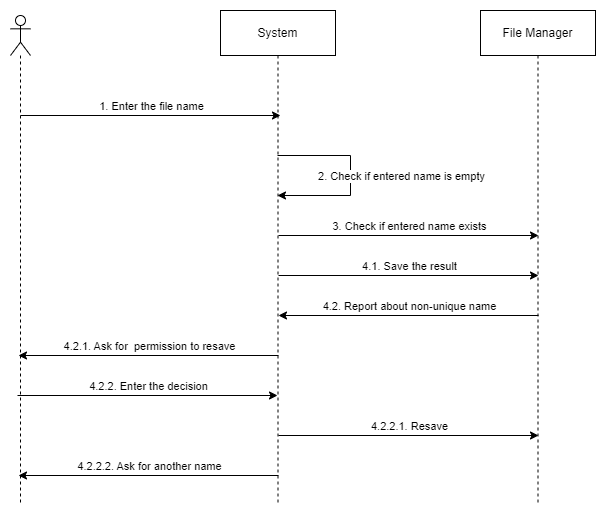

The diagram above was exported from draw.io. Its source (the exported page's mxGraphModel, read from the mxfile embedded in the PNG):
<mxGraphModel dx="1050" dy="581" grid="1" gridSize="10" guides="1" tooltips="1" connect="1" arrows="1" fold="1" page="1" pageScale="1" pageWidth="850" pageHeight="1100" math="0" shadow="0">
  <root>
    <mxCell id="0" />
    <mxCell id="1" parent="0" />
    <mxCell id="rnCA2hZp2uLStYd1GZP0-7" value="" style="endArrow=classic;html=1;rounded=0;" parent="1" edge="1">
      <mxGeometry width="50" height="50" relative="1" as="geometry">
        <mxPoint x="110" y="160" as="sourcePoint" />
        <mxPoint x="370" y="160" as="targetPoint" />
      </mxGeometry>
    </mxCell>
    <mxCell id="rnCA2hZp2uLStYd1GZP0-8" value="1. Enter the file name" style="edgeLabel;html=1;align=center;verticalAlign=middle;resizable=0;points=[];" parent="rnCA2hZp2uLStYd1GZP0-7" vertex="1" connectable="0">
      <mxGeometry x="0.0969" y="4" relative="1" as="geometry">
        <mxPoint x="-13" y="-6" as="offset" />
      </mxGeometry>
    </mxCell>
    <mxCell id="rnCA2hZp2uLStYd1GZP0-9" value="" style="endArrow=classic;html=1;rounded=0;" parent="1" edge="1">
      <mxGeometry width="50" height="50" relative="1" as="geometry">
        <mxPoint x="368" y="280" as="sourcePoint" />
        <mxPoint x="628" y="280" as="targetPoint" />
      </mxGeometry>
    </mxCell>
    <mxCell id="rnCA2hZp2uLStYd1GZP0-10" value="3. Check if entered name exists" style="edgeLabel;html=1;align=center;verticalAlign=middle;resizable=0;points=[];" parent="rnCA2hZp2uLStYd1GZP0-9" vertex="1" connectable="0">
      <mxGeometry x="0.0969" y="4" relative="1" as="geometry">
        <mxPoint x="-13" y="-6" as="offset" />
      </mxGeometry>
    </mxCell>
    <mxCell id="rnCA2hZp2uLStYd1GZP0-13" value="" style="endArrow=classic;html=1;rounded=0;" parent="1" edge="1">
      <mxGeometry width="50" height="50" relative="1" as="geometry">
        <mxPoint x="628" y="360" as="sourcePoint" />
        <mxPoint x="368" y="360" as="targetPoint" />
      </mxGeometry>
    </mxCell>
    <mxCell id="rnCA2hZp2uLStYd1GZP0-14" value="4.2. Report about non-unique name" style="edgeLabel;html=1;align=center;verticalAlign=middle;resizable=0;points=[];" parent="rnCA2hZp2uLStYd1GZP0-13" vertex="1" connectable="0">
      <mxGeometry x="0.0969" y="4" relative="1" as="geometry">
        <mxPoint x="13" y="-14" as="offset" />
      </mxGeometry>
    </mxCell>
    <mxCell id="rnCA2hZp2uLStYd1GZP0-15" value="" style="endArrow=classic;html=1;rounded=0;" parent="1" edge="1">
      <mxGeometry width="50" height="50" relative="1" as="geometry">
        <mxPoint x="368" y="400" as="sourcePoint" />
        <mxPoint x="108" y="400" as="targetPoint" />
      </mxGeometry>
    </mxCell>
    <mxCell id="rnCA2hZp2uLStYd1GZP0-16" value="4.2.1. Ask for&amp;nbsp; permission to resave" style="edgeLabel;html=1;align=center;verticalAlign=middle;resizable=0;points=[];" parent="rnCA2hZp2uLStYd1GZP0-15" vertex="1" connectable="0">
      <mxGeometry x="0.0969" y="4" relative="1" as="geometry">
        <mxPoint x="13" y="-14" as="offset" />
      </mxGeometry>
    </mxCell>
    <mxCell id="rnCA2hZp2uLStYd1GZP0-21" value="" style="endArrow=classic;html=1;rounded=0;" parent="1" edge="1">
      <mxGeometry width="50" height="50" relative="1" as="geometry">
        <mxPoint x="368" y="480" as="sourcePoint" />
        <mxPoint x="628" y="480" as="targetPoint" />
      </mxGeometry>
    </mxCell>
    <mxCell id="rnCA2hZp2uLStYd1GZP0-22" value="4.2.2.1. Resave" style="edgeLabel;html=1;align=center;verticalAlign=middle;resizable=0;points=[];" parent="rnCA2hZp2uLStYd1GZP0-21" vertex="1" connectable="0">
      <mxGeometry x="0.0969" y="4" relative="1" as="geometry">
        <mxPoint x="-13" y="-6" as="offset" />
      </mxGeometry>
    </mxCell>
    <mxCell id="rnCA2hZp2uLStYd1GZP0-23" value="" style="endArrow=classic;html=1;rounded=0;" parent="1" edge="1">
      <mxGeometry width="50" height="50" relative="1" as="geometry">
        <mxPoint x="368" y="320" as="sourcePoint" />
        <mxPoint x="628" y="320" as="targetPoint" />
      </mxGeometry>
    </mxCell>
    <mxCell id="rnCA2hZp2uLStYd1GZP0-24" value="4.1. Save the result" style="edgeLabel;html=1;align=center;verticalAlign=middle;resizable=0;points=[];" parent="rnCA2hZp2uLStYd1GZP0-23" vertex="1" connectable="0">
      <mxGeometry x="0.0969" y="4" relative="1" as="geometry">
        <mxPoint x="-13" y="-6" as="offset" />
      </mxGeometry>
    </mxCell>
    <mxCell id="rnCA2hZp2uLStYd1GZP0-25" value="" style="endArrow=classic;html=1;rounded=0;" parent="1" edge="1">
      <mxGeometry width="50" height="50" relative="1" as="geometry">
        <mxPoint x="107" y="440" as="sourcePoint" />
        <mxPoint x="367" y="440" as="targetPoint" />
      </mxGeometry>
    </mxCell>
    <mxCell id="rnCA2hZp2uLStYd1GZP0-26" value="4.2.2. Enter the decision" style="edgeLabel;html=1;align=center;verticalAlign=middle;resizable=0;points=[];" parent="rnCA2hZp2uLStYd1GZP0-25" vertex="1" connectable="0">
      <mxGeometry x="0.0969" y="4" relative="1" as="geometry">
        <mxPoint x="-13" y="-6" as="offset" />
      </mxGeometry>
    </mxCell>
    <mxCell id="rnCA2hZp2uLStYd1GZP0-27" value="" style="endArrow=classic;html=1;rounded=0;" parent="1" edge="1">
      <mxGeometry width="50" height="50" relative="1" as="geometry">
        <mxPoint x="368" y="520" as="sourcePoint" />
        <mxPoint x="108" y="520" as="targetPoint" />
      </mxGeometry>
    </mxCell>
    <mxCell id="rnCA2hZp2uLStYd1GZP0-28" value="4.2.2.2. Ask for another name" style="edgeLabel;html=1;align=center;verticalAlign=middle;resizable=0;points=[];" parent="rnCA2hZp2uLStYd1GZP0-27" vertex="1" connectable="0">
      <mxGeometry x="0.0969" y="4" relative="1" as="geometry">
        <mxPoint x="13" y="-14" as="offset" />
      </mxGeometry>
    </mxCell>
    <mxCell id="mQfCCA6ZG2oGcVc6MAbI-1" value="" style="shape=umlLifeline;perimeter=lifelinePerimeter;whiteSpace=wrap;html=1;container=0;dropTarget=0;collapsible=0;recursiveResize=0;outlineConnect=0;portConstraint=eastwest;newEdgeStyle={&quot;edgeStyle&quot;:&quot;elbowEdgeStyle&quot;,&quot;elbow&quot;:&quot;vertical&quot;,&quot;curved&quot;:0,&quot;rounded&quot;:0};participant=umlActor;" parent="1" vertex="1">
      <mxGeometry x="100" y="60" width="20" height="490" as="geometry" />
    </mxCell>
    <mxCell id="mQfCCA6ZG2oGcVc6MAbI-2" value="System" style="shape=umlLifeline;perimeter=lifelinePerimeter;whiteSpace=wrap;html=1;container=0;dropTarget=0;collapsible=0;recursiveResize=0;outlineConnect=0;portConstraint=eastwest;newEdgeStyle={&quot;edgeStyle&quot;:&quot;elbowEdgeStyle&quot;,&quot;elbow&quot;:&quot;vertical&quot;,&quot;curved&quot;:0,&quot;rounded&quot;:0};size=45;" parent="1" vertex="1">
      <mxGeometry x="310" y="55" width="115" height="495" as="geometry" />
    </mxCell>
    <mxCell id="mQfCCA6ZG2oGcVc6MAbI-3" value="File Manager" style="shape=umlLifeline;perimeter=lifelinePerimeter;whiteSpace=wrap;html=1;container=0;dropTarget=0;collapsible=0;recursiveResize=0;outlineConnect=0;portConstraint=eastwest;newEdgeStyle={&quot;edgeStyle&quot;:&quot;elbowEdgeStyle&quot;,&quot;elbow&quot;:&quot;vertical&quot;,&quot;curved&quot;:0,&quot;rounded&quot;:0};size=45;" parent="1" vertex="1">
      <mxGeometry x="570" y="55" width="115" height="495" as="geometry" />
    </mxCell>
    <mxCell id="qne56oX3Ht0Y4e92o_FA-1" value="" style="endArrow=classic;html=1;rounded=0;edgeStyle=orthogonalEdgeStyle;" parent="1" source="mQfCCA6ZG2oGcVc6MAbI-2" target="mQfCCA6ZG2oGcVc6MAbI-2" edge="1">
      <mxGeometry width="50" height="50" relative="1" as="geometry">
        <mxPoint x="425" y="180" as="sourcePoint" />
        <mxPoint x="430" y="240" as="targetPoint" />
        <Array as="points">
          <mxPoint x="440" y="200" />
          <mxPoint x="440" y="240" />
        </Array>
      </mxGeometry>
    </mxCell>
    <mxCell id="qne56oX3Ht0Y4e92o_FA-2" value="2. Check if entered name is empty" style="edgeLabel;html=1;align=center;verticalAlign=middle;resizable=0;points=[];" parent="qne56oX3Ht0Y4e92o_FA-1" vertex="1" connectable="0">
      <mxGeometry x="0.0969" y="4" relative="1" as="geometry">
        <mxPoint x="46" y="-9" as="offset" />
      </mxGeometry>
    </mxCell>
  </root>
</mxGraphModel>